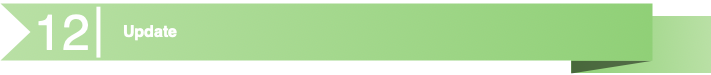

The diagram above was exported from draw.io. Its source (the exported page's mxGraphModel, read from the mxfile embedded in the PNG):
<mxGraphModel dx="1430" dy="8" grid="1" gridSize="10" guides="1" tooltips="1" connect="1" arrows="1" fold="1" page="1" pageScale="1" pageWidth="1100" pageHeight="850" math="0" shadow="0">
  <root>
    <mxCell id="0" />
    <mxCell id="1" parent="0" />
    <mxCell id="2" value="" style="group" vertex="1" connectable="0" parent="1">
      <mxGeometry y="1700" width="710" height="70" as="geometry" />
    </mxCell>
    <mxCell id="3" value="" style="group" vertex="1" connectable="0" parent="2">
      <mxGeometry width="710" height="70" as="geometry" />
    </mxCell>
    <mxCell id="4" value="" style="group" vertex="1" connectable="0" parent="3">
      <mxGeometry width="710" height="70" as="geometry" />
    </mxCell>
    <mxCell id="5" value="" style="group" vertex="1" connectable="0" parent="4">
      <mxGeometry width="710" height="70" as="geometry" />
    </mxCell>
    <mxCell id="6" value="" style="group" vertex="1" connectable="0" parent="5">
      <mxGeometry width="710" height="70" as="geometry" />
    </mxCell>
    <mxCell id="7" value="" style="group" vertex="1" connectable="0" parent="6">
      <mxGeometry width="710" height="70" as="geometry" />
    </mxCell>
    <mxCell id="8" value="" style="group" vertex="1" connectable="0" parent="7">
      <mxGeometry width="710" height="70" as="geometry" />
    </mxCell>
    <mxCell id="9" value="" style="group" vertex="1" connectable="0" parent="8">
      <mxGeometry width="710" height="70" as="geometry" />
    </mxCell>
    <mxCell id="10" value="" style="group" vertex="1" connectable="0" parent="9">
      <mxGeometry width="710" height="70" as="geometry" />
    </mxCell>
    <mxCell id="11" value="" style="group" vertex="1" connectable="0" parent="10">
      <mxGeometry width="710" height="70" as="geometry" />
    </mxCell>
    <mxCell id="12" value="" style="group" vertex="1" connectable="0" parent="11">
      <mxGeometry width="710" height="70" as="geometry" />
    </mxCell>
    <mxCell id="13" value="" style="group" vertex="1" connectable="0" parent="12">
      <mxGeometry width="710" height="70" as="geometry" />
    </mxCell>
    <mxCell id="14" value="" style="whiteSpace=wrap;html=1;rounded=0;shadow=0;dashed=0;strokeWidth=1;fontFamily=Tahoma;fontSize=10;fontColor=#FFFFFF;strokeColor=none;fillColor=#B9E0A5;gradientColor=#90D077;gradientDirection=west;" vertex="1" parent="13">
      <mxGeometry x="570.763358778626" y="12.727272727272727" width="139.23664122137407" height="57.27272727272727" as="geometry" />
    </mxCell>
    <mxCell id="15" value="" style="verticalLabelPosition=bottom;verticalAlign=top;html=1;strokeWidth=1;shape=mxgraph.basic.orthogonal_triangle;rounded=0;shadow=0;dashed=0;fontFamily=Tahoma;fontSize=10;fontColor=#FFFFFF;flipV=1;fillColor=#000000;strokeColor=none;opacity=50;" vertex="1" parent="13">
      <mxGeometry x="570.763358778626" y="57.27272727272727" width="81.22137404580151" height="12.727272727272727" as="geometry" />
    </mxCell>
    <mxCell id="16" value="" style="html=1;shadow=0;dashed=0;align=center;verticalAlign=middle;shape=mxgraph.arrows2.arrow;dy=0;dx=0;notch=30;rounded=0;strokeColor=none;strokeWidth=1;fillColor=#B9E0A5;fontFamily=Tahoma;fontSize=10;fontColor=#FFFFFF;gradientColor=#90D077;gradientDirection=east;" vertex="1" parent="13">
      <mxGeometry width="652" height="57" as="geometry" />
    </mxCell>
    <mxCell id="17" value="" style="line;strokeWidth=4;direction=south;html=1;rounded=0;shadow=0;dashed=0;fillColor=none;gradientColor=#AD0002;fontFamily=Helvetica;fontSize=150;fontColor=#FFFFFF;align=right;strokeColor=#FFFFFF;" vertex="1" parent="13">
      <mxGeometry x="95.03816793893131" y="3.1818181818181817" width="5.801526717557253" height="50.90909090909091" as="geometry" />
    </mxCell>
    <mxCell id="18" value="&lt;h1&gt;&lt;font style=&quot;font-size: 16px&quot;&gt;Update&lt;/font&gt;&lt;/h1&gt;" style="text;html=1;strokeColor=none;fillColor=none;spacing=5;spacingTop=-20;whiteSpace=wrap;overflow=hidden;rounded=0;shadow=0;dashed=0;fontFamily=Helvetica;fontSize=12;fontColor=#FFFFFF;align=left;" vertex="1" parent="13">
      <mxGeometry x="118.24427480916029" y="6.363636363636363" width="516.3358778625953" height="44.54545454545455" as="geometry" />
    </mxCell>
    <mxCell id="19" value="&lt;font color=&quot;#ffffff&quot; style=&quot;font-size: 50px&quot;&gt;12&lt;/font&gt;" style="text;html=1;strokeColor=none;fillColor=none;align=center;verticalAlign=middle;whiteSpace=wrap;rounded=0;" vertex="1" parent="13">
      <mxGeometry x="40" y="17" width="43" height="22" as="geometry" />
    </mxCell>
  </root>
</mxGraphModel>